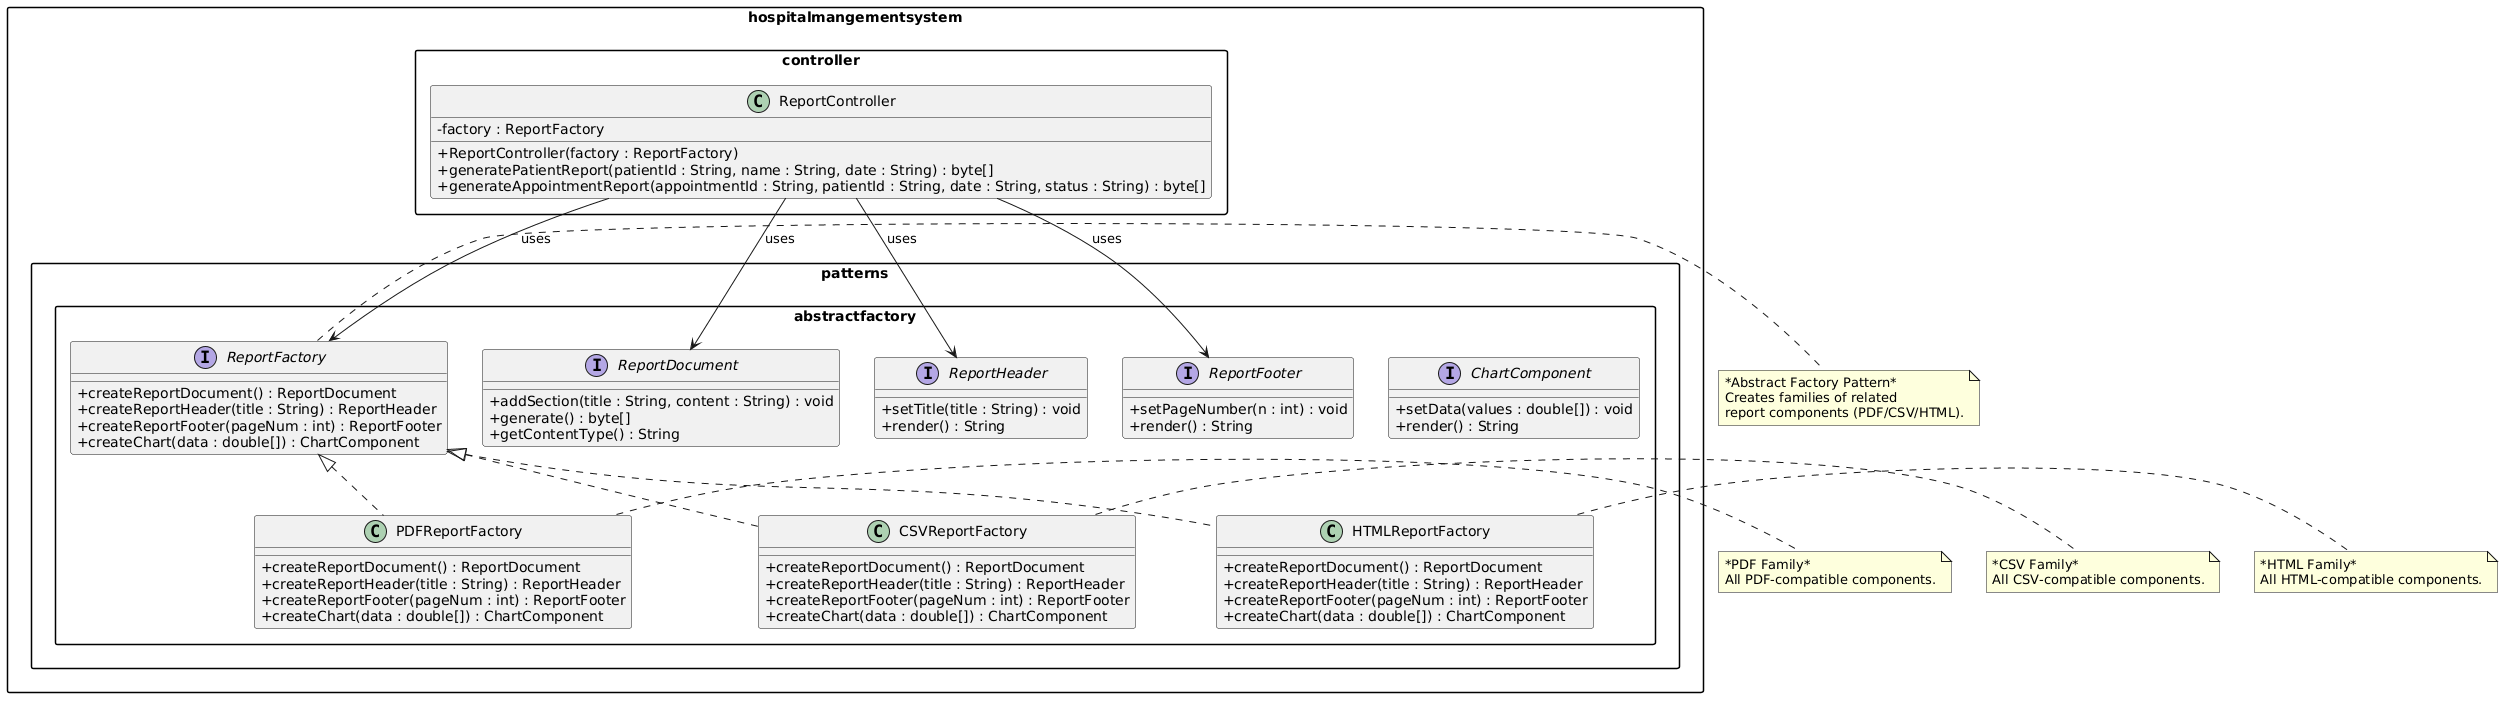

The diagram above was rendered by PlantUML. Its source (embedded in the PNG):
@startuml
skinparam classAttributeIconSize 0
skinparam packageStyle rectangle

package "hospitalmangementsystem.patterns.abstractfactory" {

    interface ReportFactory {
        + createReportDocument() : ReportDocument
        + createReportHeader(title : String) : ReportHeader
        + createReportFooter(pageNum : int) : ReportFooter
        + createChart(data : double[]) : ChartComponent
    }

    class PDFReportFactory implements ReportFactory {
        + createReportDocument() : ReportDocument
        + createReportHeader(title : String) : ReportHeader
        + createReportFooter(pageNum : int) : ReportFooter
        + createChart(data : double[]) : ChartComponent
    }

    class CSVReportFactory implements ReportFactory {
        + createReportDocument() : ReportDocument
        + createReportHeader(title : String) : ReportHeader
        + createReportFooter(pageNum : int) : ReportFooter
        + createChart(data : double[]) : ChartComponent
    }

    class HTMLReportFactory implements ReportFactory {
        + createReportDocument() : ReportDocument
        + createReportHeader(title : String) : ReportHeader
        + createReportFooter(pageNum : int) : ReportFooter
        + createChart(data : double[]) : ChartComponent
    }

    interface ReportDocument {
        + addSection(title : String, content : String) : void
        + generate() : byte[]
        + getContentType() : String
    }

    interface ReportHeader {
        + setTitle(title : String) : void
        + render() : String
    }

    interface ReportFooter {
        + setPageNumber(n : int) : void
        + render() : String
    }

    interface ChartComponent {
        + setData(values : double[]) : void
        + render() : String
    }
}

package "hospitalmangementsystem.controller" {
    class ReportController {
        - factory : ReportFactory
        + ReportController(factory : ReportFactory)
        + generatePatientReport(patientId : String, name : String, date : String) : byte[]
        + generateAppointmentReport(appointmentId : String, patientId : String, date : String, status : String) : byte[]
    }
}

ReportController --> ReportFactory : "uses"
ReportController --> ReportDocument : "uses"
ReportController --> ReportHeader : "uses"
ReportController --> ReportFooter : "uses"

note right of ReportFactory
  *Abstract Factory Pattern*
  Creates families of related
  report components (PDF/CSV/HTML).
end note

note right of PDFReportFactory
  *PDF Family*
  All PDF-compatible components.
end note

note right of CSVReportFactory
  *CSV Family*
  All CSV-compatible components.
end note

note right of HTMLReportFactory
  *HTML Family*
  All HTML-compatible components.
end note
@enduml